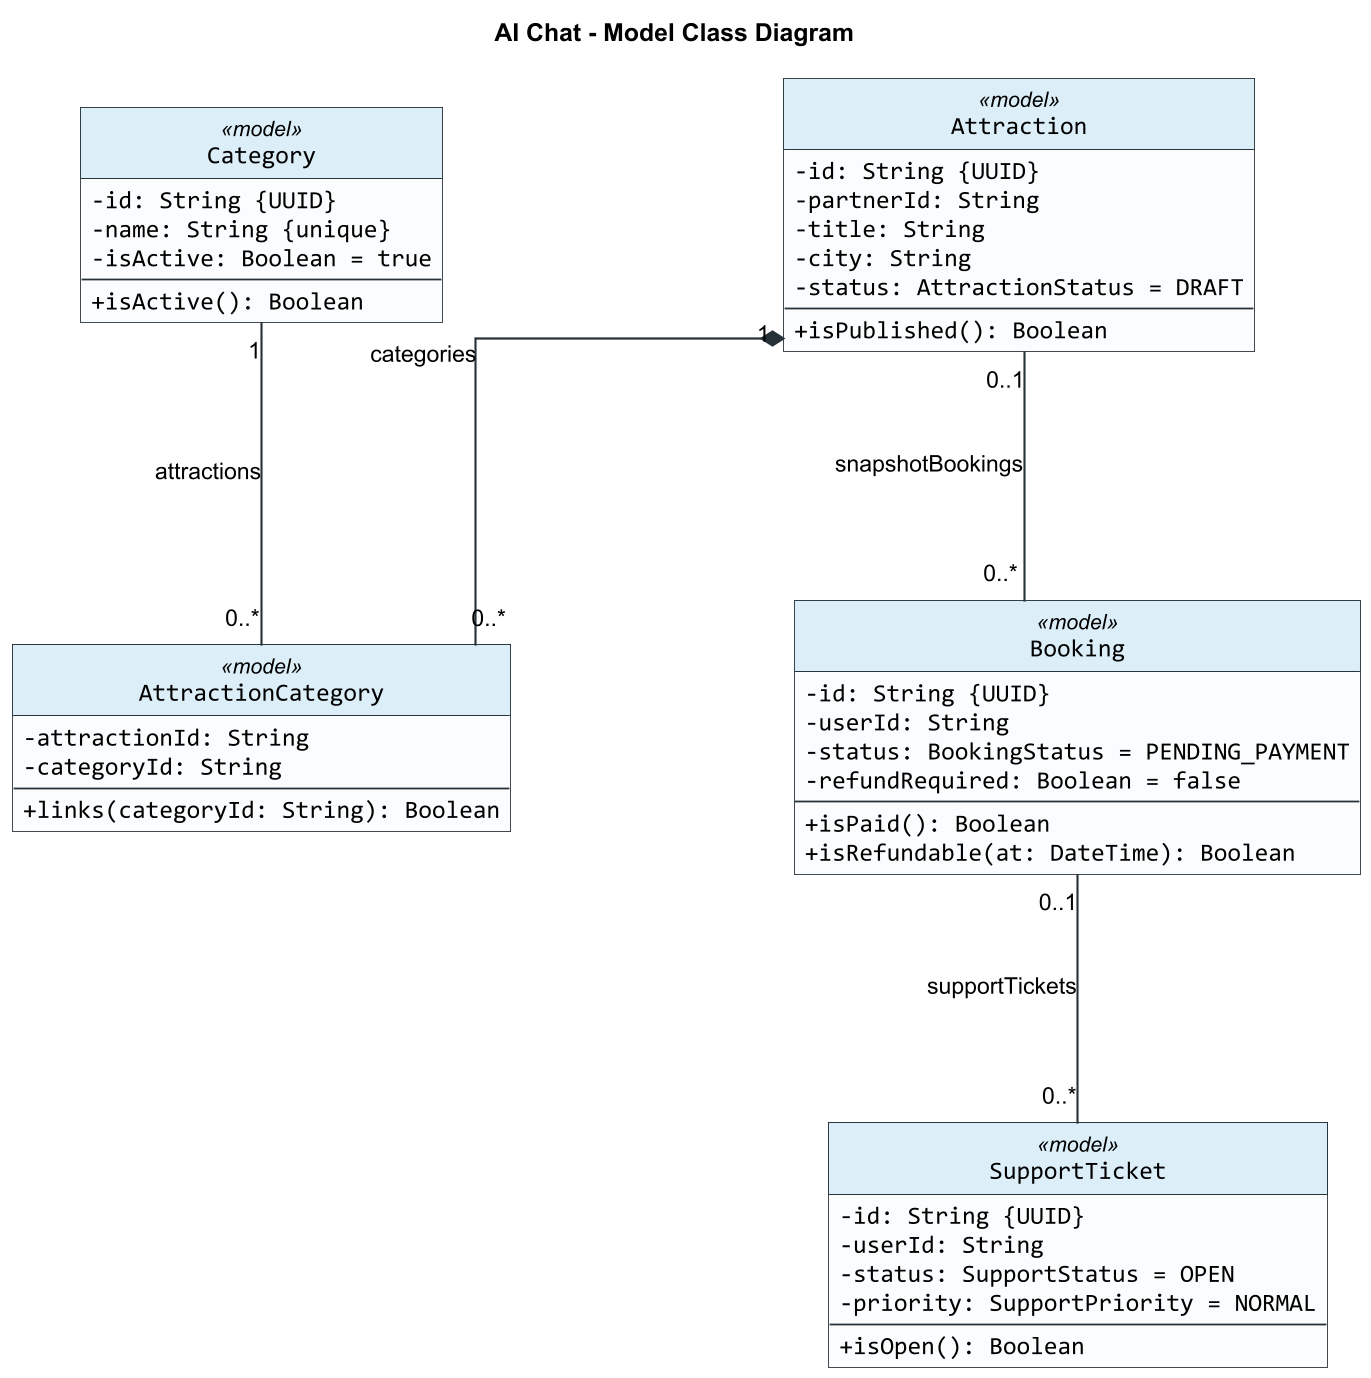

The diagram above was rendered by PlantUML. Its source (embedded in the PNG):
@startuml
title AI Chat - Model Class Diagram

skinparam backgroundColor #FFFFFF
skinparam shadowing false
skinparam roundCorner 0
skinparam dpi 170
skinparam defaultFontName Arial
skinparam classFontName Arial
skinparam classAttributeFontName Consolas
skinparam classAttributeIconSize 0
skinparam classBorderColor #263238
skinparam classBackgroundColor #FAFCFD
skinparam classHeaderBackgroundColor #DCEEF8
skinparam ArrowColor #263238
skinparam ArrowThickness 1.2
skinparam linetype ortho
skinparam nodesep 160
skinparam ranksep 140
hide circle

class Category <<model>> {
  -id: String {UUID}
  -name: String {unique}
  -isActive: Boolean = true
  --
  +isActive(): Boolean
}

class Booking <<model>> {
  -id: String {UUID}
  -userId: String
  -status: BookingStatus = PENDING_PAYMENT
  -refundRequired: Boolean = false
  --
  +isPaid(): Boolean
  +isRefundable(at: DateTime): Boolean
}

class SupportTicket <<model>> {
  -id: String {UUID}
  -userId: String
  -status: SupportStatus = OPEN
  -priority: SupportPriority = NORMAL
  --
  +isOpen(): Boolean
}

class AttractionCategory <<model>> {
  -attractionId: String
  -categoryId: String
  --
  +links(categoryId: String): Boolean
}

class Attraction <<model>> {
  -id: String {UUID}
  -partnerId: String
  -title: String
  -city: String
  -status: AttractionStatus = DRAFT
  --
  +isPublished(): Boolean
}

Attraction "1" *-- "0..*" AttractionCategory : categories
Category "1" -- "0..*" AttractionCategory : attractions
Attraction "0..1" -- "0..*" Booking : snapshotBookings
Booking "0..1" -- "0..*" SupportTicket : supportTickets

@enduml